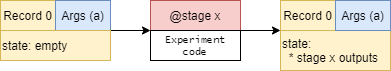

The diagram above was exported from draw.io. Its source (the exported page's mxGraphModel, read from the mxfile embedded in the PNG):
<mxGraphModel dx="1422" dy="856" grid="1" gridSize="10" guides="1" tooltips="1" connect="1" arrows="1" fold="1" page="1" pageScale="1" pageWidth="850" pageHeight="1100" math="0" shadow="0">
  <root>
    <mxCell id="0" />
    <mxCell id="1" parent="0" />
    <mxCell id="2" value="Record 0" style="rounded=0;whiteSpace=wrap;html=1;fillColor=#fff2cc;strokeColor=#d6b656;" vertex="1" parent="1">
      <mxGeometry x="230" y="1790" width="55" height="30" as="geometry" />
    </mxCell>
    <mxCell id="3" style="edgeStyle=none;rounded=0;orthogonalLoop=1;jettySize=auto;html=1;exitX=1;exitY=1;exitDx=0;exitDy=0;entryX=0;entryY=0;entryDx=0;entryDy=0;fontFamily=Lucida Console;fontSize=10;" edge="1" source="4" target="11" parent="1">
      <mxGeometry relative="1" as="geometry" />
    </mxCell>
    <mxCell id="4" value="Args (a)" style="rounded=0;whiteSpace=wrap;html=1;fillColor=#dae8fc;strokeColor=#6c8ebf;" vertex="1" parent="1">
      <mxGeometry x="285" y="1790" width="55" height="30" as="geometry" />
    </mxCell>
    <mxCell id="5" value="@stage x" style="rounded=0;whiteSpace=wrap;html=1;fillColor=#f8cecc;strokeColor=#b85450;" vertex="1" parent="1">
      <mxGeometry x="380" y="1790" width="90" height="30" as="geometry" />
    </mxCell>
    <mxCell id="6" value="state: empty" style="rounded=0;whiteSpace=wrap;html=1;align=left;fillColor=#fff2cc;strokeColor=#d6b656;" vertex="1" parent="1">
      <mxGeometry x="230" y="1820" width="110" height="30" as="geometry" />
    </mxCell>
    <mxCell id="7" value="state:&lt;br&gt;&lt;div&gt;&lt;span&gt;&amp;nbsp; * stage x outputs&lt;/span&gt;&lt;/div&gt;" style="rounded=0;whiteSpace=wrap;html=1;align=left;fillColor=#fff2cc;strokeColor=#d6b656;" vertex="1" parent="1">
      <mxGeometry x="510" y="1820" width="110" height="40" as="geometry" />
    </mxCell>
    <mxCell id="8" value="Record 0" style="rounded=0;whiteSpace=wrap;html=1;fillColor=#fff2cc;strokeColor=#d6b656;" vertex="1" parent="1">
      <mxGeometry x="510" y="1790" width="55" height="30" as="geometry" />
    </mxCell>
    <mxCell id="9" value="Args (a)" style="rounded=0;whiteSpace=wrap;html=1;fillColor=#dae8fc;strokeColor=#6c8ebf;" vertex="1" parent="1">
      <mxGeometry x="565" y="1790" width="55" height="30" as="geometry" />
    </mxCell>
    <mxCell id="10" style="edgeStyle=none;rounded=0;orthogonalLoop=1;jettySize=auto;html=1;exitX=1;exitY=0;exitDx=0;exitDy=0;entryX=0;entryY=1;entryDx=0;entryDy=0;fontFamily=Lucida Console;fontSize=10;" edge="1" source="11" target="8" parent="1">
      <mxGeometry relative="1" as="geometry" />
    </mxCell>
    <mxCell id="11" value="Experiment code" style="rounded=0;whiteSpace=wrap;html=1;align=center;fontFamily=Lucida Console;fontSize=10;" vertex="1" parent="1">
      <mxGeometry x="380" y="1820" width="90" height="30" as="geometry" />
    </mxCell>
  </root>
</mxGraphModel>